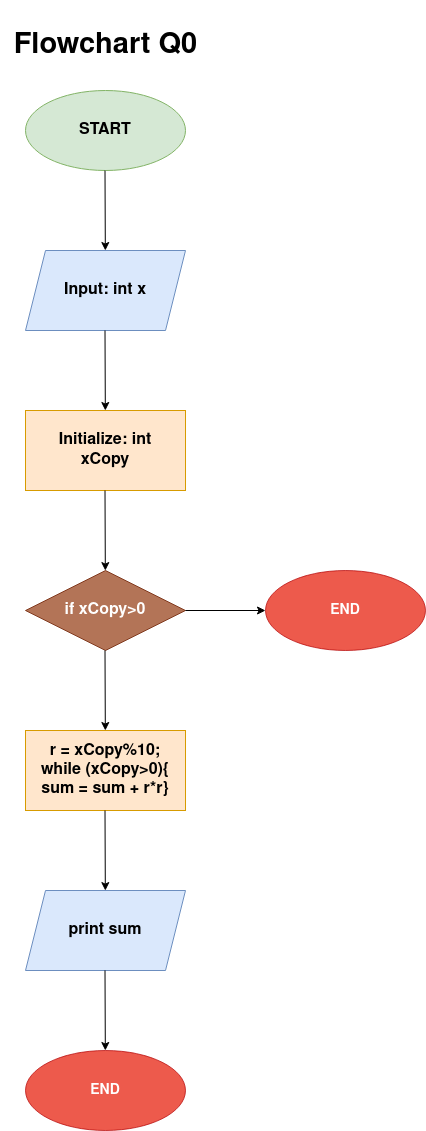

The diagram above was exported from draw.io. Its source (the exported page's mxGraphModel, read from the mxfile embedded in the PNG):
<mxGraphModel dx="2370" dy="1243" grid="1" gridSize="10" guides="1" tooltips="1" connect="1" arrows="1" fold="1" page="1" pageScale="1" pageWidth="850" pageHeight="1100" math="0" shadow="0">
  <root>
    <mxCell id="0" />
    <mxCell id="1" parent="0" />
    <mxCell id="7eyf1pmk2YNj3Mn7B9Qw-1" value="&lt;font style=&quot;font-size: 16px;&quot;&gt;&lt;b&gt;START&lt;/b&gt;&lt;/font&gt;" style="ellipse;whiteSpace=wrap;html=1;fillColor=#d5e8d4;strokeColor=#82b366;" vertex="1" parent="1">
      <mxGeometry x="300" y="160" width="160" height="80" as="geometry" />
    </mxCell>
    <mxCell id="7eyf1pmk2YNj3Mn7B9Qw-2" value="" style="endArrow=classic;html=1;rounded=0;fontSize=16;" edge="1" parent="1" target="7eyf1pmk2YNj3Mn7B9Qw-3">
      <mxGeometry width="50" height="50" relative="1" as="geometry">
        <mxPoint x="379.5" y="240" as="sourcePoint" />
        <mxPoint x="379.5" y="320" as="targetPoint" />
      </mxGeometry>
    </mxCell>
    <mxCell id="7eyf1pmk2YNj3Mn7B9Qw-3" value="&lt;b&gt;Input: int x&lt;/b&gt;" style="shape=parallelogram;perimeter=parallelogramPerimeter;whiteSpace=wrap;html=1;fixedSize=1;fontSize=16;fillColor=#dae8fc;strokeColor=#6c8ebf;" vertex="1" parent="1">
      <mxGeometry x="300" y="320" width="160" height="80" as="geometry" />
    </mxCell>
    <mxCell id="7eyf1pmk2YNj3Mn7B9Qw-4" value="&lt;div&gt;&lt;b&gt;Initialize: int&lt;/b&gt;&lt;/div&gt;&lt;div&gt;&lt;b&gt;xCopy&lt;br&gt;&lt;/b&gt;&lt;/div&gt;" style="rounded=0;whiteSpace=wrap;html=1;fontSize=16;fillColor=#ffe6cc;strokeColor=#d79b00;" vertex="1" parent="1">
      <mxGeometry x="300" y="480" width="160" height="80" as="geometry" />
    </mxCell>
    <mxCell id="7eyf1pmk2YNj3Mn7B9Qw-5" value="" style="endArrow=classic;html=1;rounded=0;fontSize=16;" edge="1" parent="1">
      <mxGeometry width="50" height="50" relative="1" as="geometry">
        <mxPoint x="379.5" y="400" as="sourcePoint" />
        <mxPoint x="379.83333333333337" y="480" as="targetPoint" />
      </mxGeometry>
    </mxCell>
    <mxCell id="7eyf1pmk2YNj3Mn7B9Qw-6" value="" style="endArrow=classic;html=1;rounded=0;fontSize=16;" edge="1" parent="1" target="7eyf1pmk2YNj3Mn7B9Qw-7">
      <mxGeometry width="50" height="50" relative="1" as="geometry">
        <mxPoint x="379.5" y="560" as="sourcePoint" />
        <mxPoint x="379.83333333333337" y="640" as="targetPoint" />
      </mxGeometry>
    </mxCell>
    <mxCell id="7eyf1pmk2YNj3Mn7B9Qw-7" value="&lt;b&gt;if xCopy&amp;gt;0&lt;br&gt;&lt;/b&gt;" style="rhombus;whiteSpace=wrap;html=1;fontSize=16;fillColor=#a0522d;fontColor=#ffffff;strokeColor=#6D1F00;opacity=80;" vertex="1" parent="1">
      <mxGeometry x="300" y="640" width="160" height="80" as="geometry" />
    </mxCell>
    <mxCell id="7eyf1pmk2YNj3Mn7B9Qw-8" value="" style="endArrow=classic;html=1;rounded=0;fontSize=16;" edge="1" parent="1">
      <mxGeometry width="50" height="50" relative="1" as="geometry">
        <mxPoint x="460" y="680" as="sourcePoint" />
        <mxPoint x="540" y="680" as="targetPoint" />
      </mxGeometry>
    </mxCell>
    <mxCell id="7eyf1pmk2YNj3Mn7B9Qw-9" value="&lt;font size=&quot;1&quot;&gt;&lt;b style=&quot;font-size: 14px;&quot;&gt;END&lt;/b&gt;&lt;/font&gt;" style="ellipse;whiteSpace=wrap;html=1;fillColor=#e51400;strokeColor=#B20000;fontColor=#ffffff;opacity=70;" vertex="1" parent="1">
      <mxGeometry x="540" y="640" width="160" height="80" as="geometry" />
    </mxCell>
    <mxCell id="7eyf1pmk2YNj3Mn7B9Qw-10" value="&lt;div&gt;&lt;b&gt;r = xCopy%10;&lt;/b&gt;&lt;/div&gt;&lt;div&gt;&lt;b&gt;while (xCopy&amp;gt;0){&lt;/b&gt;&lt;/div&gt;&lt;div&gt;&lt;b&gt;sum = sum + r*r}&lt;/b&gt;&lt;br&gt;&lt;/div&gt;" style="rounded=0;whiteSpace=wrap;html=1;fontSize=16;fillColor=#ffe6cc;strokeColor=#d79b00;" vertex="1" parent="1">
      <mxGeometry x="300" y="800" width="160" height="80" as="geometry" />
    </mxCell>
    <mxCell id="7eyf1pmk2YNj3Mn7B9Qw-11" value="" style="endArrow=classic;html=1;rounded=0;fontSize=16;" edge="1" parent="1">
      <mxGeometry width="50" height="50" relative="1" as="geometry">
        <mxPoint x="379.5" y="719.92" as="sourcePoint" />
        <mxPoint x="379.83367983367987" y="800.00316008316" as="targetPoint" />
      </mxGeometry>
    </mxCell>
    <mxCell id="7eyf1pmk2YNj3Mn7B9Qw-12" value="&lt;b&gt;print sum&lt;/b&gt;" style="shape=parallelogram;perimeter=parallelogramPerimeter;whiteSpace=wrap;html=1;fixedSize=1;fontSize=16;fillColor=#dae8fc;strokeColor=#6c8ebf;" vertex="1" parent="1">
      <mxGeometry x="300" y="960" width="160" height="80" as="geometry" />
    </mxCell>
    <mxCell id="7eyf1pmk2YNj3Mn7B9Qw-13" value="" style="endArrow=classic;html=1;rounded=0;fontSize=16;" edge="1" parent="1">
      <mxGeometry width="50" height="50" relative="1" as="geometry">
        <mxPoint x="379.5" y="880.0000000000001" as="sourcePoint" />
        <mxPoint x="379.83367983367987" y="960.0831600831599" as="targetPoint" />
      </mxGeometry>
    </mxCell>
    <mxCell id="7eyf1pmk2YNj3Mn7B9Qw-14" value="&lt;font size=&quot;1&quot;&gt;&lt;b style=&quot;font-size: 14px;&quot;&gt;END&lt;/b&gt;&lt;/font&gt;" style="ellipse;whiteSpace=wrap;html=1;fillColor=#e51400;strokeColor=#B20000;fontColor=#ffffff;opacity=70;" vertex="1" parent="1">
      <mxGeometry x="300" y="1120" width="160" height="80" as="geometry" />
    </mxCell>
    <mxCell id="7eyf1pmk2YNj3Mn7B9Qw-15" value="" style="endArrow=classic;html=1;rounded=0;fontSize=16;" edge="1" parent="1">
      <mxGeometry width="50" height="50" relative="1" as="geometry">
        <mxPoint x="379.5" y="1039.92" as="sourcePoint" />
        <mxPoint x="379.83367983367987" y="1120.0031600831599" as="targetPoint" />
      </mxGeometry>
    </mxCell>
    <mxCell id="7eyf1pmk2YNj3Mn7B9Qw-17" value="&lt;h1 style=&quot;font-size: 29px;&quot;&gt;&lt;font style=&quot;font-size: 29px;&quot;&gt;Flowchart Q0&lt;/font&gt;&lt;/h1&gt;" style="text;html=1;align=center;verticalAlign=middle;resizable=0;points=[];autosize=1;strokeColor=none;fillColor=none;fontSize=14;" vertex="1" parent="1">
      <mxGeometry x="275" y="70" width="210" height="90" as="geometry" />
    </mxCell>
  </root>
</mxGraphModel>